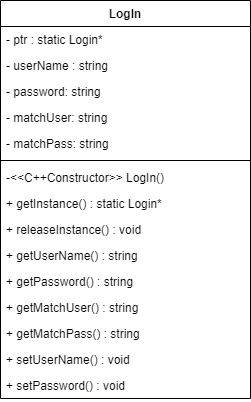

The diagram above was exported from draw.io. Its source (the exported page's mxGraphModel, read from the mxfile embedded in the PNG):
<mxGraphModel dx="2240" dy="912" grid="1" gridSize="10" guides="1" tooltips="1" connect="1" arrows="1" fold="1" page="1" pageScale="1" pageWidth="850" pageHeight="1100" math="0" shadow="0">
  <root>
    <mxCell id="0" />
    <mxCell id="1" parent="0" />
    <mxCell id="h9gGFFk_OLflIUPHQcRA-1" value="LogIn" style="swimlane;fontStyle=1;align=center;verticalAlign=top;childLayout=stackLayout;horizontal=1;startSize=26;horizontalStack=0;resizeParent=1;resizeParentMax=0;resizeLast=0;collapsible=1;marginBottom=0;whiteSpace=wrap;html=1;" vertex="1" parent="1">
      <mxGeometry x="300" width="250" height="398" as="geometry" />
    </mxCell>
    <mxCell id="h9gGFFk_OLflIUPHQcRA-2" value="- ptr : static Login*" style="text;strokeColor=none;fillColor=none;align=left;verticalAlign=top;spacingLeft=4;spacingRight=4;overflow=hidden;rotatable=0;points=[[0,0.5],[1,0.5]];portConstraint=eastwest;whiteSpace=wrap;html=1;" vertex="1" parent="h9gGFFk_OLflIUPHQcRA-1">
      <mxGeometry y="26" width="250" height="26" as="geometry" />
    </mxCell>
    <mxCell id="h9gGFFk_OLflIUPHQcRA-5" value="- userName : string" style="text;strokeColor=none;fillColor=none;align=left;verticalAlign=top;spacingLeft=4;spacingRight=4;overflow=hidden;rotatable=0;points=[[0,0.5],[1,0.5]];portConstraint=eastwest;whiteSpace=wrap;html=1;" vertex="1" parent="h9gGFFk_OLflIUPHQcRA-1">
      <mxGeometry y="52" width="250" height="26" as="geometry" />
    </mxCell>
    <mxCell id="h9gGFFk_OLflIUPHQcRA-6" value="- password: string" style="text;strokeColor=none;fillColor=none;align=left;verticalAlign=top;spacingLeft=4;spacingRight=4;overflow=hidden;rotatable=0;points=[[0,0.5],[1,0.5]];portConstraint=eastwest;whiteSpace=wrap;html=1;" vertex="1" parent="h9gGFFk_OLflIUPHQcRA-1">
      <mxGeometry y="78" width="250" height="26" as="geometry" />
    </mxCell>
    <mxCell id="h9gGFFk_OLflIUPHQcRA-8" value="- matchUser: string" style="text;strokeColor=none;fillColor=none;align=left;verticalAlign=top;spacingLeft=4;spacingRight=4;overflow=hidden;rotatable=0;points=[[0,0.5],[1,0.5]];portConstraint=eastwest;whiteSpace=wrap;html=1;" vertex="1" parent="h9gGFFk_OLflIUPHQcRA-1">
      <mxGeometry y="104" width="250" height="26" as="geometry" />
    </mxCell>
    <mxCell id="h9gGFFk_OLflIUPHQcRA-7" value="- matchPass: string" style="text;strokeColor=none;fillColor=none;align=left;verticalAlign=top;spacingLeft=4;spacingRight=4;overflow=hidden;rotatable=0;points=[[0,0.5],[1,0.5]];portConstraint=eastwest;whiteSpace=wrap;html=1;" vertex="1" parent="h9gGFFk_OLflIUPHQcRA-1">
      <mxGeometry y="130" width="250" height="26" as="geometry" />
    </mxCell>
    <mxCell id="h9gGFFk_OLflIUPHQcRA-3" value="" style="line;strokeWidth=1;fillColor=none;align=left;verticalAlign=middle;spacingTop=-1;spacingLeft=3;spacingRight=3;rotatable=0;labelPosition=right;points=[];portConstraint=eastwest;strokeColor=inherit;" vertex="1" parent="h9gGFFk_OLflIUPHQcRA-1">
      <mxGeometry y="156" width="250" height="8" as="geometry" />
    </mxCell>
    <mxCell id="h9gGFFk_OLflIUPHQcRA-16" value="-&amp;lt;&amp;lt;C++Constructor&amp;gt;&amp;gt; LogIn()" style="text;strokeColor=none;fillColor=none;align=left;verticalAlign=top;spacingLeft=4;spacingRight=4;overflow=hidden;rotatable=0;points=[[0,0.5],[1,0.5]];portConstraint=eastwest;whiteSpace=wrap;html=1;" vertex="1" parent="h9gGFFk_OLflIUPHQcRA-1">
      <mxGeometry y="164" width="250" height="26" as="geometry" />
    </mxCell>
    <mxCell id="h9gGFFk_OLflIUPHQcRA-4" value="+ getInstance() : static Login*" style="text;strokeColor=none;fillColor=none;align=left;verticalAlign=top;spacingLeft=4;spacingRight=4;overflow=hidden;rotatable=0;points=[[0,0.5],[1,0.5]];portConstraint=eastwest;whiteSpace=wrap;html=1;" vertex="1" parent="h9gGFFk_OLflIUPHQcRA-1">
      <mxGeometry y="190" width="250" height="26" as="geometry" />
    </mxCell>
    <mxCell id="h9gGFFk_OLflIUPHQcRA-9" value="+ releaseInstance() : void" style="text;strokeColor=none;fillColor=none;align=left;verticalAlign=top;spacingLeft=4;spacingRight=4;overflow=hidden;rotatable=0;points=[[0,0.5],[1,0.5]];portConstraint=eastwest;whiteSpace=wrap;html=1;" vertex="1" parent="h9gGFFk_OLflIUPHQcRA-1">
      <mxGeometry y="216" width="250" height="26" as="geometry" />
    </mxCell>
    <mxCell id="h9gGFFk_OLflIUPHQcRA-10" value="+ getUserName() : string" style="text;strokeColor=none;fillColor=none;align=left;verticalAlign=top;spacingLeft=4;spacingRight=4;overflow=hidden;rotatable=0;points=[[0,0.5],[1,0.5]];portConstraint=eastwest;whiteSpace=wrap;html=1;" vertex="1" parent="h9gGFFk_OLflIUPHQcRA-1">
      <mxGeometry y="242" width="250" height="26" as="geometry" />
    </mxCell>
    <mxCell id="h9gGFFk_OLflIUPHQcRA-11" value="+ getPassword() : string" style="text;strokeColor=none;fillColor=none;align=left;verticalAlign=top;spacingLeft=4;spacingRight=4;overflow=hidden;rotatable=0;points=[[0,0.5],[1,0.5]];portConstraint=eastwest;whiteSpace=wrap;html=1;" vertex="1" parent="h9gGFFk_OLflIUPHQcRA-1">
      <mxGeometry y="268" width="250" height="26" as="geometry" />
    </mxCell>
    <mxCell id="h9gGFFk_OLflIUPHQcRA-12" value="+ getMatchUser() : string" style="text;strokeColor=none;fillColor=none;align=left;verticalAlign=top;spacingLeft=4;spacingRight=4;overflow=hidden;rotatable=0;points=[[0,0.5],[1,0.5]];portConstraint=eastwest;whiteSpace=wrap;html=1;" vertex="1" parent="h9gGFFk_OLflIUPHQcRA-1">
      <mxGeometry y="294" width="250" height="26" as="geometry" />
    </mxCell>
    <mxCell id="h9gGFFk_OLflIUPHQcRA-13" value="+ getMatchPass() : string" style="text;strokeColor=none;fillColor=none;align=left;verticalAlign=top;spacingLeft=4;spacingRight=4;overflow=hidden;rotatable=0;points=[[0,0.5],[1,0.5]];portConstraint=eastwest;whiteSpace=wrap;html=1;" vertex="1" parent="h9gGFFk_OLflIUPHQcRA-1">
      <mxGeometry y="320" width="250" height="26" as="geometry" />
    </mxCell>
    <mxCell id="h9gGFFk_OLflIUPHQcRA-14" value="+ setUserName() : void" style="text;strokeColor=none;fillColor=none;align=left;verticalAlign=top;spacingLeft=4;spacingRight=4;overflow=hidden;rotatable=0;points=[[0,0.5],[1,0.5]];portConstraint=eastwest;whiteSpace=wrap;html=1;" vertex="1" parent="h9gGFFk_OLflIUPHQcRA-1">
      <mxGeometry y="346" width="250" height="26" as="geometry" />
    </mxCell>
    <mxCell id="h9gGFFk_OLflIUPHQcRA-15" value="+ setPassword() : void" style="text;strokeColor=none;fillColor=none;align=left;verticalAlign=top;spacingLeft=4;spacingRight=4;overflow=hidden;rotatable=0;points=[[0,0.5],[1,0.5]];portConstraint=eastwest;whiteSpace=wrap;html=1;" vertex="1" parent="h9gGFFk_OLflIUPHQcRA-1">
      <mxGeometry y="372" width="250" height="26" as="geometry" />
    </mxCell>
  </root>
</mxGraphModel>